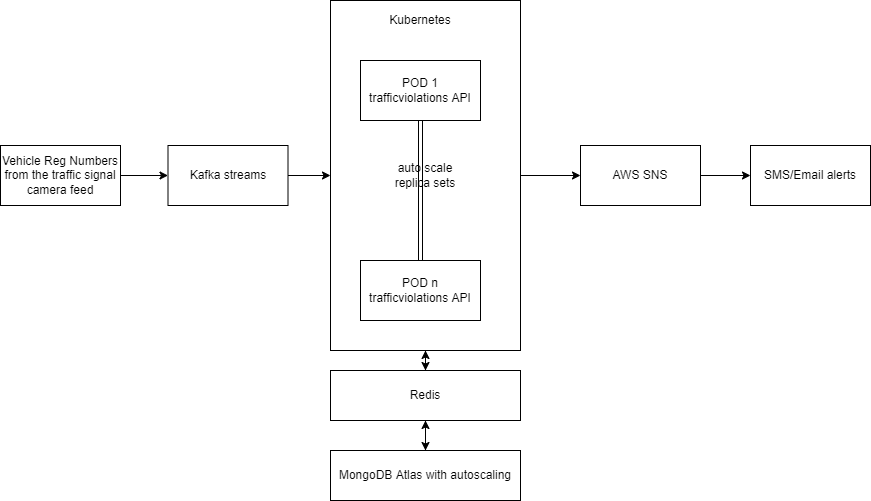

The diagram above was exported from draw.io. Its source (the exported page's mxGraphModel, read from the mxfile embedded in the PNG):
<mxGraphModel dx="1695" dy="482" grid="1" gridSize="10" guides="1" tooltips="1" connect="1" arrows="1" fold="1" page="1" pageScale="1" pageWidth="827" pageHeight="1169" math="0" shadow="0">
  <root>
    <mxCell id="0" />
    <mxCell id="1" parent="0" />
    <mxCell id="k92bG5VmSBmu9sdHJP8l-18" style="edgeStyle=orthogonalEdgeStyle;rounded=0;orthogonalLoop=1;jettySize=auto;html=1;entryX=0.5;entryY=1;entryDx=0;entryDy=0;" edge="1" parent="1" source="k92bG5VmSBmu9sdHJP8l-1" target="k92bG5VmSBmu9sdHJP8l-16">
      <mxGeometry relative="1" as="geometry" />
    </mxCell>
    <mxCell id="k92bG5VmSBmu9sdHJP8l-1" value="MongoDB Atlas with autoscaling" style="rounded=0;whiteSpace=wrap;html=1;" vertex="1" parent="1">
      <mxGeometry x="70" y="1060" width="190" height="50" as="geometry" />
    </mxCell>
    <mxCell id="k92bG5VmSBmu9sdHJP8l-2" style="edgeStyle=orthogonalEdgeStyle;rounded=0;orthogonalLoop=1;jettySize=auto;html=1;" edge="1" parent="1" source="k92bG5VmSBmu9sdHJP8l-4" target="k92bG5VmSBmu9sdHJP8l-14">
      <mxGeometry relative="1" as="geometry" />
    </mxCell>
    <mxCell id="k92bG5VmSBmu9sdHJP8l-3" value="" style="edgeStyle=orthogonalEdgeStyle;rounded=0;orthogonalLoop=1;jettySize=auto;html=1;" edge="1" parent="1" source="k92bG5VmSBmu9sdHJP8l-4" target="k92bG5VmSBmu9sdHJP8l-1">
      <mxGeometry relative="1" as="geometry" />
    </mxCell>
    <mxCell id="k92bG5VmSBmu9sdHJP8l-17" style="edgeStyle=orthogonalEdgeStyle;rounded=0;orthogonalLoop=1;jettySize=auto;html=1;entryX=0.5;entryY=0;entryDx=0;entryDy=0;" edge="1" parent="1" source="k92bG5VmSBmu9sdHJP8l-4" target="k92bG5VmSBmu9sdHJP8l-16">
      <mxGeometry relative="1" as="geometry" />
    </mxCell>
    <mxCell id="k92bG5VmSBmu9sdHJP8l-4" value="auto scale&lt;br&gt;replica sets" style="rounded=0;whiteSpace=wrap;html=1;" vertex="1" parent="1">
      <mxGeometry x="70" y="610" width="190" height="350" as="geometry" />
    </mxCell>
    <mxCell id="k92bG5VmSBmu9sdHJP8l-5" style="edgeStyle=orthogonalEdgeStyle;rounded=0;orthogonalLoop=1;jettySize=auto;html=1;entryX=0;entryY=0.5;entryDx=0;entryDy=0;" edge="1" parent="1" source="k92bG5VmSBmu9sdHJP8l-6" target="k92bG5VmSBmu9sdHJP8l-11">
      <mxGeometry relative="1" as="geometry" />
    </mxCell>
    <mxCell id="k92bG5VmSBmu9sdHJP8l-6" value="Vehicle Reg Numbers from the traffic signal camera feed" style="rounded=0;whiteSpace=wrap;html=1;" vertex="1" parent="1">
      <mxGeometry x="-260" y="755" width="120" height="60" as="geometry" />
    </mxCell>
    <mxCell id="k92bG5VmSBmu9sdHJP8l-7" style="edgeStyle=orthogonalEdgeStyle;rounded=0;orthogonalLoop=1;jettySize=auto;html=1;entryX=0.5;entryY=0;entryDx=0;entryDy=0;shape=link;" edge="1" parent="1" source="k92bG5VmSBmu9sdHJP8l-8" target="k92bG5VmSBmu9sdHJP8l-12">
      <mxGeometry relative="1" as="geometry" />
    </mxCell>
    <mxCell id="k92bG5VmSBmu9sdHJP8l-8" value="POD 1&lt;br&gt;trafficviolations API" style="rounded=0;whiteSpace=wrap;html=1;" vertex="1" parent="1">
      <mxGeometry x="100" y="670" width="120" height="60" as="geometry" />
    </mxCell>
    <mxCell id="k92bG5VmSBmu9sdHJP8l-9" value="SMS/Email alerts" style="rounded=0;whiteSpace=wrap;html=1;" vertex="1" parent="1">
      <mxGeometry x="490" y="755" width="120" height="60" as="geometry" />
    </mxCell>
    <mxCell id="k92bG5VmSBmu9sdHJP8l-10" style="edgeStyle=orthogonalEdgeStyle;rounded=0;orthogonalLoop=1;jettySize=auto;html=1;" edge="1" parent="1" source="k92bG5VmSBmu9sdHJP8l-11" target="k92bG5VmSBmu9sdHJP8l-4">
      <mxGeometry relative="1" as="geometry" />
    </mxCell>
    <mxCell id="k92bG5VmSBmu9sdHJP8l-11" value="Kafka streams" style="rounded=0;whiteSpace=wrap;html=1;" vertex="1" parent="1">
      <mxGeometry x="-92.5" y="755" width="120" height="60" as="geometry" />
    </mxCell>
    <mxCell id="k92bG5VmSBmu9sdHJP8l-12" value="POD n&lt;br&gt;trafficviolations API" style="rounded=0;whiteSpace=wrap;html=1;" vertex="1" parent="1">
      <mxGeometry x="100" y="870" width="120" height="60" as="geometry" />
    </mxCell>
    <mxCell id="k92bG5VmSBmu9sdHJP8l-13" style="edgeStyle=orthogonalEdgeStyle;rounded=0;orthogonalLoop=1;jettySize=auto;html=1;" edge="1" parent="1" source="k92bG5VmSBmu9sdHJP8l-14" target="k92bG5VmSBmu9sdHJP8l-9">
      <mxGeometry relative="1" as="geometry" />
    </mxCell>
    <mxCell id="k92bG5VmSBmu9sdHJP8l-14" value="AWS SNS" style="rounded=0;whiteSpace=wrap;html=1;" vertex="1" parent="1">
      <mxGeometry x="320" y="755" width="120" height="60" as="geometry" />
    </mxCell>
    <UserObject label="Kubernetes" placeholders="1" name="Variable" id="k92bG5VmSBmu9sdHJP8l-15">
      <mxCell style="text;html=1;strokeColor=none;fillColor=none;align=center;verticalAlign=middle;whiteSpace=wrap;overflow=hidden;" vertex="1" parent="1">
        <mxGeometry x="120" y="620" width="80" height="20" as="geometry" />
      </mxCell>
    </UserObject>
    <mxCell id="k92bG5VmSBmu9sdHJP8l-19" style="edgeStyle=orthogonalEdgeStyle;rounded=0;orthogonalLoop=1;jettySize=auto;html=1;" edge="1" parent="1" source="k92bG5VmSBmu9sdHJP8l-16" target="k92bG5VmSBmu9sdHJP8l-4">
      <mxGeometry relative="1" as="geometry" />
    </mxCell>
    <mxCell id="k92bG5VmSBmu9sdHJP8l-16" value="Redis" style="rounded=0;whiteSpace=wrap;html=1;" vertex="1" parent="1">
      <mxGeometry x="70" y="980" width="190" height="50" as="geometry" />
    </mxCell>
  </root>
</mxGraphModel>